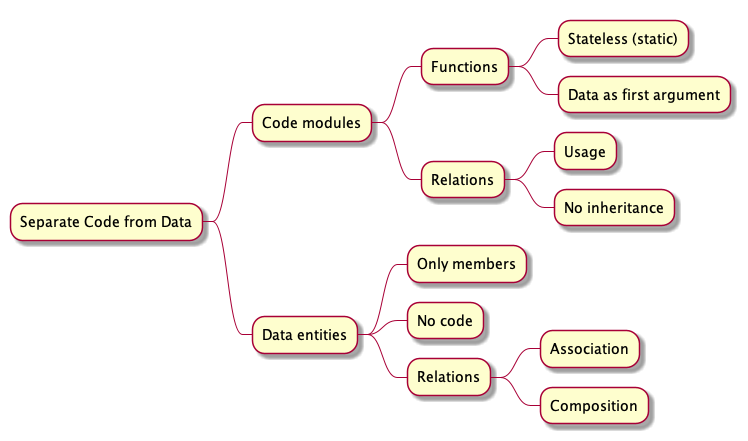

The diagram above was rendered by PlantUML. Its source (embedded in the PNG):
@startmindmap
* Separate Code from Data
** Code modules
*** Functions
**** Stateless (static)
**** Data as first argument
*** Relations
**** Usage
**** No inheritance
** Data entities
*** Only members
*** No code
*** Relations
**** Association
**** Composition
@endmindmap